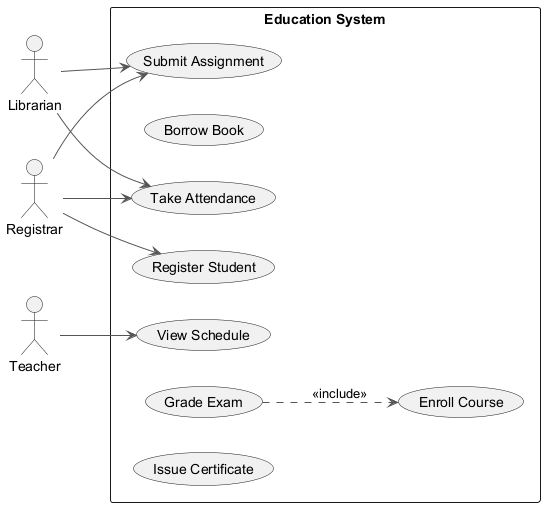

The diagram above was rendered by PlantUML. Its source (embedded in the PNG):
@startuml
skinparam monochrome true
skinparam ArrowColor #555555
left to right direction
actor "Librarian" as Librarian
actor "Teacher" as Teacher
actor "Registrar" as Registrar
rectangle "Education System" {
  usecase "Enroll Course" as UC_EnrollCourse
  usecase "Submit Assignment" as UC_SubmitAssignment
  usecase "Borrow Book" as UC_BorrowBook
  usecase "Register Student" as UC_RegisterStudent
  usecase "Take Attendance" as UC_TakeAttendance
  usecase "View Schedule" as UC_ViewSchedule
  usecase "Grade Exam" as UC_GradeExam
  usecase "Issue Certificate" as UC_IssueCertificate
}
Librarian --> UC_TakeAttendance
Librarian --> UC_SubmitAssignment
Teacher --> UC_ViewSchedule
Registrar --> UC_SubmitAssignment
Registrar --> UC_TakeAttendance
Registrar --> UC_RegisterStudent
UC_GradeExam ..> UC_EnrollCourse : <<include>>
@enduml